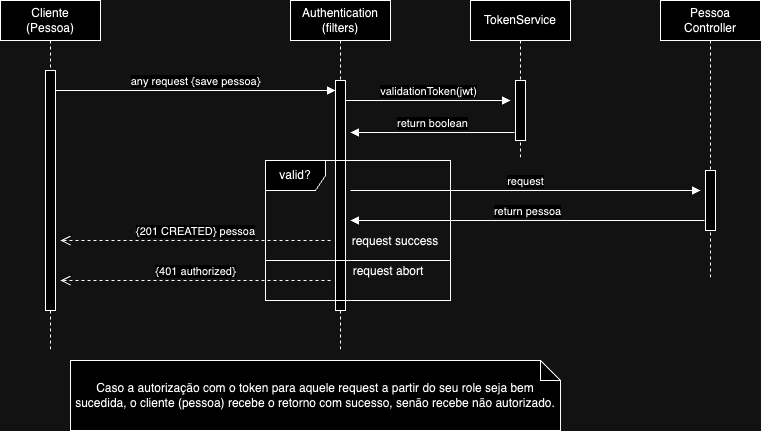

The diagram above was exported from draw.io. Its source (the exported page's mxGraphModel, read from the mxfile embedded in the PNG):
<mxGraphModel dx="1800" dy="493" grid="1" gridSize="10" guides="1" tooltips="1" connect="1" arrows="1" fold="1" page="1" pageScale="1" pageWidth="850" pageHeight="1100" math="0" shadow="0">
  <root>
    <mxCell id="0" />
    <mxCell id="1" parent="0" />
    <mxCell id="aM9ryv3xv72pqoxQDRHE-1" value="Cliente &lt;br&gt;(Pessoa)" style="shape=umlLifeline;perimeter=lifelinePerimeter;whiteSpace=wrap;html=1;container=0;dropTarget=0;collapsible=0;recursiveResize=0;outlineConnect=0;portConstraint=eastwest;newEdgeStyle={&quot;edgeStyle&quot;:&quot;elbowEdgeStyle&quot;,&quot;elbow&quot;:&quot;vertical&quot;,&quot;curved&quot;:0,&quot;rounded&quot;:0};" parent="1" vertex="1">
      <mxGeometry x="-70" y="40" width="100" height="350" as="geometry" />
    </mxCell>
    <mxCell id="aM9ryv3xv72pqoxQDRHE-2" value="" style="html=1;points=[];perimeter=orthogonalPerimeter;outlineConnect=0;targetShapes=umlLifeline;portConstraint=eastwest;newEdgeStyle={&quot;edgeStyle&quot;:&quot;elbowEdgeStyle&quot;,&quot;elbow&quot;:&quot;vertical&quot;,&quot;curved&quot;:0,&quot;rounded&quot;:0};" parent="aM9ryv3xv72pqoxQDRHE-1" vertex="1">
      <mxGeometry x="45" y="70" width="10" height="240" as="geometry" />
    </mxCell>
    <mxCell id="aM9ryv3xv72pqoxQDRHE-5" value="Authentication (filters)" style="shape=umlLifeline;perimeter=lifelinePerimeter;whiteSpace=wrap;html=1;container=0;dropTarget=0;collapsible=0;recursiveResize=0;outlineConnect=0;portConstraint=eastwest;newEdgeStyle={&quot;edgeStyle&quot;:&quot;elbowEdgeStyle&quot;,&quot;elbow&quot;:&quot;vertical&quot;,&quot;curved&quot;:0,&quot;rounded&quot;:0};" parent="1" vertex="1">
      <mxGeometry x="220" y="40" width="100" height="350" as="geometry" />
    </mxCell>
    <mxCell id="aM9ryv3xv72pqoxQDRHE-6" value="" style="html=1;points=[];perimeter=orthogonalPerimeter;outlineConnect=0;targetShapes=umlLifeline;portConstraint=eastwest;newEdgeStyle={&quot;edgeStyle&quot;:&quot;elbowEdgeStyle&quot;,&quot;elbow&quot;:&quot;vertical&quot;,&quot;curved&quot;:0,&quot;rounded&quot;:0};" parent="aM9ryv3xv72pqoxQDRHE-5" vertex="1">
      <mxGeometry x="45" y="80" width="10" height="230" as="geometry" />
    </mxCell>
    <mxCell id="aM9ryv3xv72pqoxQDRHE-7" value="any request {save pessoa}" style="html=1;verticalAlign=bottom;endArrow=block;edgeStyle=elbowEdgeStyle;elbow=horizontal;curved=0;rounded=0;" parent="1" source="aM9ryv3xv72pqoxQDRHE-2" target="aM9ryv3xv72pqoxQDRHE-6" edge="1">
      <mxGeometry relative="1" as="geometry">
        <mxPoint x="195" y="130" as="sourcePoint" />
        <Array as="points">
          <mxPoint x="190" y="130" />
          <mxPoint x="180" y="120" />
        </Array>
        <mxPoint as="offset" />
      </mxGeometry>
    </mxCell>
    <mxCell id="aM9ryv3xv72pqoxQDRHE-8" value="{201 CREATED} pessoa" style="html=1;verticalAlign=bottom;endArrow=open;dashed=1;endSize=8;edgeStyle=elbowEdgeStyle;elbow=vertical;curved=0;rounded=0;" parent="1" edge="1">
      <mxGeometry relative="1" as="geometry">
        <mxPoint x="-10" y="280" as="targetPoint" />
        <Array as="points">
          <mxPoint x="195" y="280" />
        </Array>
        <mxPoint x="260" y="280" as="sourcePoint" />
        <mxPoint as="offset" />
      </mxGeometry>
    </mxCell>
    <mxCell id="10Jt-btISZPFTkNbBXPI-1" value="TokenService" style="shape=umlLifeline;perimeter=lifelinePerimeter;whiteSpace=wrap;html=1;container=0;dropTarget=0;collapsible=0;recursiveResize=0;outlineConnect=0;portConstraint=eastwest;newEdgeStyle={&quot;edgeStyle&quot;:&quot;elbowEdgeStyle&quot;,&quot;elbow&quot;:&quot;vertical&quot;,&quot;curved&quot;:0,&quot;rounded&quot;:0};" parent="1" vertex="1">
      <mxGeometry x="400" y="40" width="100" height="160" as="geometry" />
    </mxCell>
    <mxCell id="10Jt-btISZPFTkNbBXPI-2" value="" style="html=1;points=[];perimeter=orthogonalPerimeter;outlineConnect=0;targetShapes=umlLifeline;portConstraint=eastwest;newEdgeStyle={&quot;edgeStyle&quot;:&quot;elbowEdgeStyle&quot;,&quot;elbow&quot;:&quot;vertical&quot;,&quot;curved&quot;:0,&quot;rounded&quot;:0};" parent="10Jt-btISZPFTkNbBXPI-1" vertex="1">
      <mxGeometry x="45" y="80" width="10" height="60" as="geometry" />
    </mxCell>
    <mxCell id="10Jt-btISZPFTkNbBXPI-3" value="validationToken(jwt)" style="html=1;verticalAlign=bottom;endArrow=block;edgeStyle=elbowEdgeStyle;elbow=horizontal;curved=0;rounded=0;" parent="1" edge="1">
      <mxGeometry relative="1" as="geometry">
        <mxPoint x="275" y="140" as="sourcePoint" />
        <Array as="points">
          <mxPoint x="390" y="140" />
          <mxPoint x="380" y="130" />
        </Array>
        <mxPoint x="440" y="140" as="targetPoint" />
        <mxPoint as="offset" />
      </mxGeometry>
    </mxCell>
    <mxCell id="10Jt-btISZPFTkNbBXPI-4" value="return boolean" style="html=1;verticalAlign=bottom;endArrow=block;edgeStyle=elbowEdgeStyle;elbow=vertical;curved=0;rounded=0;" parent="1" edge="1">
      <mxGeometry relative="1" as="geometry">
        <mxPoint x="444" y="172" as="sourcePoint" />
        <Array as="points">
          <mxPoint x="344" y="172" />
        </Array>
        <mxPoint x="280" y="172" as="targetPoint" />
      </mxGeometry>
    </mxCell>
    <mxCell id="10Jt-btISZPFTkNbBXPI-5" value="Pessoa &lt;br&gt;Controller" style="shape=umlLifeline;perimeter=lifelinePerimeter;whiteSpace=wrap;html=1;container=0;dropTarget=0;collapsible=0;recursiveResize=0;outlineConnect=0;portConstraint=eastwest;newEdgeStyle={&quot;edgeStyle&quot;:&quot;elbowEdgeStyle&quot;,&quot;elbow&quot;:&quot;vertical&quot;,&quot;curved&quot;:0,&quot;rounded&quot;:0};" parent="1" vertex="1">
      <mxGeometry x="590" y="40" width="100" height="280" as="geometry" />
    </mxCell>
    <mxCell id="10Jt-btISZPFTkNbBXPI-6" value="" style="html=1;points=[];perimeter=orthogonalPerimeter;outlineConnect=0;targetShapes=umlLifeline;portConstraint=eastwest;newEdgeStyle={&quot;edgeStyle&quot;:&quot;elbowEdgeStyle&quot;,&quot;elbow&quot;:&quot;vertical&quot;,&quot;curved&quot;:0,&quot;rounded&quot;:0};" parent="10Jt-btISZPFTkNbBXPI-5" vertex="1">
      <mxGeometry x="45" y="170" width="10" height="60" as="geometry" />
    </mxCell>
    <mxCell id="10Jt-btISZPFTkNbBXPI-8" value="request" style="html=1;verticalAlign=bottom;endArrow=block;edgeStyle=elbowEdgeStyle;elbow=horizontal;curved=0;rounded=0;" parent="1" edge="1">
      <mxGeometry relative="1" as="geometry">
        <mxPoint x="280" y="230" as="sourcePoint" />
        <Array as="points">
          <mxPoint x="395" y="230" />
          <mxPoint x="385" y="220" />
        </Array>
        <mxPoint x="630" y="230" as="targetPoint" />
        <mxPoint as="offset" />
      </mxGeometry>
    </mxCell>
    <mxCell id="10Jt-btISZPFTkNbBXPI-9" value="return pessoa" style="html=1;verticalAlign=bottom;endArrow=block;edgeStyle=elbowEdgeStyle;elbow=vertical;curved=0;rounded=0;" parent="1" edge="1">
      <mxGeometry relative="1" as="geometry">
        <mxPoint x="634" y="260" as="sourcePoint" />
        <Array as="points">
          <mxPoint x="534" y="260" />
        </Array>
        <mxPoint x="280" y="260" as="targetPoint" />
      </mxGeometry>
    </mxCell>
    <mxCell id="10Jt-btISZPFTkNbBXPI-10" value="{401 authorized}" style="html=1;verticalAlign=bottom;endArrow=open;dashed=1;endSize=8;edgeStyle=elbowEdgeStyle;elbow=vertical;curved=0;rounded=0;" parent="1" edge="1">
      <mxGeometry relative="1" as="geometry">
        <mxPoint x="-10" y="320" as="targetPoint" />
        <Array as="points">
          <mxPoint x="195" y="320" />
        </Array>
        <mxPoint x="260" y="320" as="sourcePoint" />
        <mxPoint as="offset" />
      </mxGeometry>
    </mxCell>
    <mxCell id="10Jt-btISZPFTkNbBXPI-17" value="Caso a autorização com o token para aquele request a partir do seu role seja bem sucedida, o cliente (pessoa) recebe o retorno com sucesso, senão recebe não autorizado." style="shape=note;size=20;whiteSpace=wrap;html=1;" parent="1" vertex="1">
      <mxGeometry y="400" width="490" height="70" as="geometry" />
    </mxCell>
    <mxCell id="10Jt-btISZPFTkNbBXPI-18" value="valid?" style="shape=umlFrame;whiteSpace=wrap;html=1;pointerEvents=0;" parent="1" vertex="1">
      <mxGeometry x="195" y="200" width="185" height="140" as="geometry" />
    </mxCell>
    <mxCell id="10Jt-btISZPFTkNbBXPI-20" value="" style="line;strokeWidth=1;fillColor=none;align=left;verticalAlign=middle;spacingTop=-1;spacingLeft=3;spacingRight=3;rotatable=0;labelPosition=right;points=[];portConstraint=eastwest;strokeColor=inherit;" parent="1" vertex="1">
      <mxGeometry x="195" y="296" width="185" height="8" as="geometry" />
    </mxCell>
    <mxCell id="-jImyYpORLNDLVBGmkm2-1" value="request success" style="text;html=1;strokeColor=none;fillColor=none;align=center;verticalAlign=middle;whiteSpace=wrap;rounded=0;" parent="1" vertex="1">
      <mxGeometry x="280" y="266" width="90" height="30" as="geometry" />
    </mxCell>
    <mxCell id="-jImyYpORLNDLVBGmkm2-2" value="request abort" style="text;html=1;strokeColor=none;fillColor=none;align=center;verticalAlign=middle;whiteSpace=wrap;rounded=0;" parent="1" vertex="1">
      <mxGeometry x="273" y="296" width="90" height="30" as="geometry" />
    </mxCell>
  </root>
</mxGraphModel>